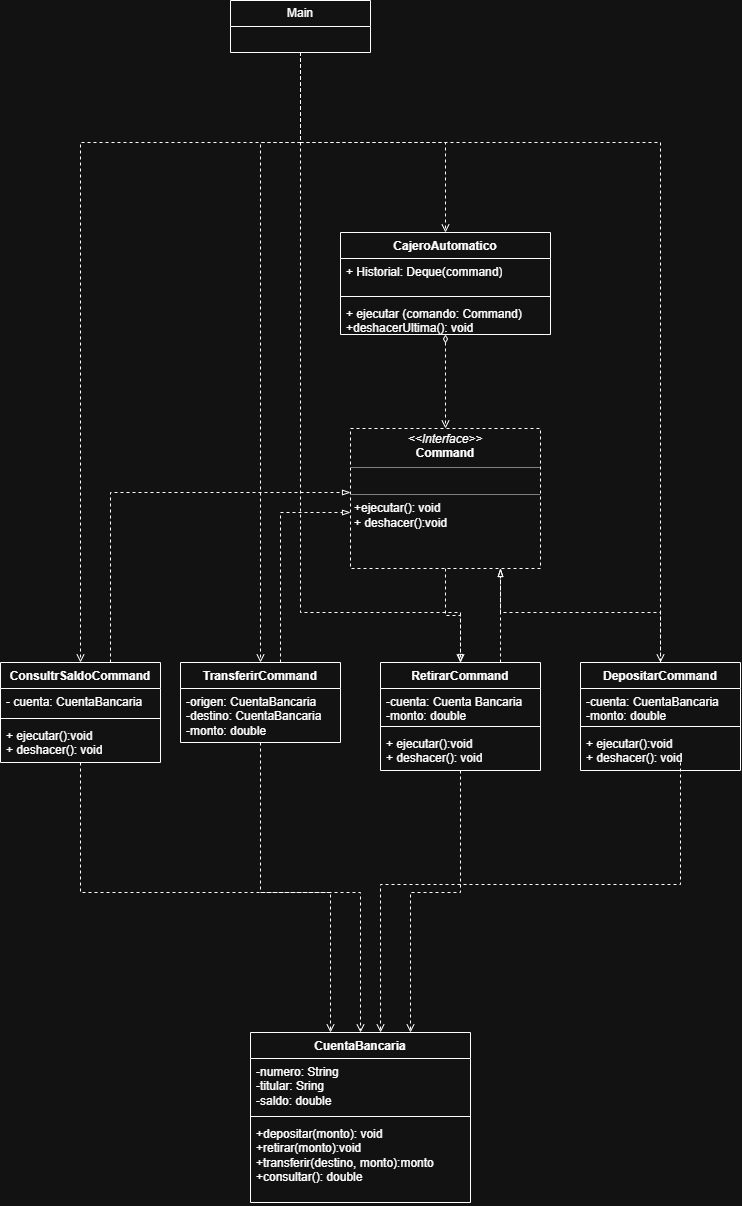

The diagram above was exported from draw.io. Its source (the exported page's mxGraphModel, read from the mxfile embedded in the PNG):
<mxGraphModel dx="2222" dy="2395" grid="1" gridSize="10" guides="1" tooltips="1" connect="1" arrows="1" fold="1" page="1" pageScale="1" pageWidth="827" pageHeight="1169" math="0" shadow="0">
  <root>
    <mxCell id="0" />
    <mxCell id="1" parent="0" />
    <mxCell id="1JwYIVBt4zipKhv9A3rq-32" edge="1" parent="1" source="-OudTZ4lTKr7Y5P3gpnU-1" style="edgeStyle=orthogonalEdgeStyle;rounded=0;orthogonalLoop=1;jettySize=auto;html=1;defaultLabelBackgroundColor=gap;endArrow=open;endFill=0;dashed=1;" target="1JwYIVBt4zipKhv9A3rq-6">
      <mxGeometry relative="1" x="0.0602" as="geometry">
        <Array as="points">
          <mxPoint x="400" y="90" />
          <mxPoint x="180" y="90" />
        </Array>
      </mxGeometry>
    </mxCell>
    <mxCell id="1JwYIVBt4zipKhv9A3rq-37" edge="1" parent="1" source="-OudTZ4lTKr7Y5P3gpnU-1" style="edgeStyle=orthogonalEdgeStyle;rounded=0;orthogonalLoop=1;jettySize=auto;html=1;defaultLabelBackgroundColor=gap;dashed=1;endArrow=open;endFill=0;" target="1JwYIVBt4zipKhv9A3rq-16">
      <mxGeometry relative="1" as="geometry">
        <Array as="points">
          <mxPoint x="400" y="90" />
          <mxPoint x="360" y="90" />
        </Array>
      </mxGeometry>
    </mxCell>
    <mxCell id="1JwYIVBt4zipKhv9A3rq-38" edge="1" parent="1" source="1JwYIVBt4zipKhv9A3rq-11" style="edgeStyle=orthogonalEdgeStyle;rounded=0;orthogonalLoop=1;jettySize=auto;html=1;defaultLabelBackgroundColor=gap;endArrow=blockThin;endFill=0;dashed=1;" target="1JwYIVBt4zipKhv9A3rq-24">
      <mxGeometry relative="1" x="0.0092" as="geometry" />
    </mxCell>
    <mxCell id="1JwYIVBt4zipKhv9A3rq-39" edge="1" parent="1" source="-OudTZ4lTKr7Y5P3gpnU-1" style="edgeStyle=orthogonalEdgeStyle;rounded=0;orthogonalLoop=1;jettySize=auto;html=1;defaultLabelBackgroundColor=gap;endArrow=open;endFill=0;dashed=1;" target="1JwYIVBt4zipKhv9A3rq-20">
      <mxGeometry relative="1" x="0.0495" as="geometry">
        <Array as="points">
          <mxPoint x="400" y="90" />
          <mxPoint x="760" y="90" />
        </Array>
      </mxGeometry>
    </mxCell>
    <mxCell id="1JwYIVBt4zipKhv9A3rq-40" edge="1" parent="1" source="-OudTZ4lTKr7Y5P3gpnU-1" style="edgeStyle=orthogonalEdgeStyle;rounded=0;orthogonalLoop=1;jettySize=auto;html=1;defaultLabelBackgroundColor=gap;dashed=1;endArrow=open;endFill=0;" target="1JwYIVBt4zipKhv9A3rq-2">
      <mxGeometry relative="1" x="0.0031" as="geometry" />
    </mxCell>
    <mxCell id="1JwYIVBt4zipKhv9A3rq-44" edge="1" parent="1" source="-OudTZ4lTKr7Y5P3gpnU-1" style="edgeStyle=orthogonalEdgeStyle;rounded=0;orthogonalLoop=1;jettySize=auto;html=1;defaultLabelBackgroundColor=gap;dashed=1;endArrow=open;endFill=0;" target="1JwYIVBt4zipKhv9A3rq-24">
      <mxGeometry relative="1" x="-0.0338" as="geometry">
        <Array as="points">
          <mxPoint x="400" y="560" />
          <mxPoint x="560" y="560" />
        </Array>
      </mxGeometry>
    </mxCell>
    <mxCell id="-OudTZ4lTKr7Y5P3gpnU-1" parent="1" style="swimlane;fontStyle=0;childLayout=stackLayout;horizontal=1;startSize=26;fillColor=none;horizontalStack=0;resizeParent=1;resizeParentMax=0;resizeLast=0;collapsible=1;marginBottom=0;whiteSpace=wrap;html=1;" value="Main" vertex="1">
      <mxGeometry height="52" width="140" x="330" y="-52" as="geometry" />
    </mxCell>
    <mxCell id="1JwYIVBt4zipKhv9A3rq-41" edge="1" parent="1" source="1JwYIVBt4zipKhv9A3rq-2" style="edgeStyle=orthogonalEdgeStyle;rounded=0;orthogonalLoop=1;jettySize=auto;html=1;defaultLabelBackgroundColor=gap;dashed=1;startArrow=diamondThin;startFill=0;endArrow=open;endFill=0;" target="1JwYIVBt4zipKhv9A3rq-11">
      <mxGeometry relative="1" as="geometry" />
    </mxCell>
    <mxCell id="1JwYIVBt4zipKhv9A3rq-2" parent="1" style="swimlane;fontStyle=1;align=center;verticalAlign=top;childLayout=stackLayout;horizontal=1;startSize=26;horizontalStack=0;resizeParent=1;resizeParentMax=0;resizeLast=0;collapsible=1;marginBottom=0;whiteSpace=wrap;html=1;" value="CajeroAutomatico" vertex="1">
      <mxGeometry height="102" width="210" x="440" y="180" as="geometry" />
    </mxCell>
    <mxCell id="1JwYIVBt4zipKhv9A3rq-3" parent="1JwYIVBt4zipKhv9A3rq-2" style="text;strokeColor=none;fillColor=none;align=left;verticalAlign=top;spacingLeft=4;spacingRight=4;overflow=hidden;rotatable=0;points=[[0,0.5],[1,0.5]];portConstraint=eastwest;whiteSpace=wrap;html=1;" value="+ Historial: Deque(command)" vertex="1">
      <mxGeometry height="34" width="210" y="26" as="geometry" />
    </mxCell>
    <mxCell id="1JwYIVBt4zipKhv9A3rq-4" parent="1JwYIVBt4zipKhv9A3rq-2" style="line;strokeWidth=1;fillColor=none;align=left;verticalAlign=middle;spacingTop=-1;spacingLeft=3;spacingRight=3;rotatable=0;labelPosition=right;points=[];portConstraint=eastwest;strokeColor=inherit;labelPerimeter=1;" value="" vertex="1">
      <mxGeometry height="8" width="210" y="60" as="geometry" />
    </mxCell>
    <mxCell id="1JwYIVBt4zipKhv9A3rq-5" parent="1JwYIVBt4zipKhv9A3rq-2" style="text;strokeColor=none;fillColor=none;align=left;verticalAlign=top;spacingLeft=4;spacingRight=4;overflow=hidden;rotatable=0;points=[[0,0.5],[1,0.5]];portConstraint=eastwest;whiteSpace=wrap;html=1;" value="+ ejecutar (comando: Command)&lt;div&gt;+deshacerUltima(): void&lt;/div&gt;" vertex="1">
      <mxGeometry height="34" width="210" y="68" as="geometry" />
    </mxCell>
    <mxCell id="1JwYIVBt4zipKhv9A3rq-45" edge="1" parent="1" source="1JwYIVBt4zipKhv9A3rq-6" style="edgeStyle=orthogonalEdgeStyle;rounded=0;orthogonalLoop=1;jettySize=auto;html=1;defaultLabelBackgroundColor=gap;dashed=1;endArrow=blockThin;endFill=0;" target="1JwYIVBt4zipKhv9A3rq-11">
      <mxGeometry relative="1" x="-0.0732" as="geometry">
        <Array as="points">
          <mxPoint x="210" y="440" />
        </Array>
      </mxGeometry>
    </mxCell>
    <mxCell id="1JwYIVBt4zipKhv9A3rq-50" edge="1" parent="1" source="1JwYIVBt4zipKhv9A3rq-6" style="edgeStyle=orthogonalEdgeStyle;rounded=0;orthogonalLoop=1;jettySize=auto;html=1;defaultLabelBackgroundColor=gap;dashed=1;startArrow=none;startFill=0;endArrow=open;endFill=0;" target="1JwYIVBt4zipKhv9A3rq-28">
      <mxGeometry relative="1" as="geometry">
        <Array as="points">
          <mxPoint x="180" y="840" />
          <mxPoint x="460" y="840" />
        </Array>
      </mxGeometry>
    </mxCell>
    <mxCell id="1JwYIVBt4zipKhv9A3rq-6" parent="1" style="swimlane;fontStyle=1;align=center;verticalAlign=top;childLayout=stackLayout;horizontal=1;startSize=26;horizontalStack=0;resizeParent=1;resizeParentMax=0;resizeLast=0;collapsible=1;marginBottom=0;whiteSpace=wrap;html=1;" value="ConsultrSaldoCommand" vertex="1">
      <mxGeometry height="100" width="160" x="100" y="610" as="geometry" />
    </mxCell>
    <mxCell id="1JwYIVBt4zipKhv9A3rq-7" parent="1JwYIVBt4zipKhv9A3rq-6" style="text;strokeColor=none;fillColor=none;align=left;verticalAlign=top;spacingLeft=4;spacingRight=4;overflow=hidden;rotatable=0;points=[[0,0.5],[1,0.5]];portConstraint=eastwest;whiteSpace=wrap;html=1;" value="- cuenta: CuentaBancaria" vertex="1">
      <mxGeometry height="26" width="160" y="26" as="geometry" />
    </mxCell>
    <mxCell id="1JwYIVBt4zipKhv9A3rq-8" parent="1JwYIVBt4zipKhv9A3rq-6" style="line;strokeWidth=1;fillColor=none;align=left;verticalAlign=middle;spacingTop=-1;spacingLeft=3;spacingRight=3;rotatable=0;labelPosition=right;points=[];portConstraint=eastwest;strokeColor=inherit;labelPerimeter=1;" value="" vertex="1">
      <mxGeometry height="8" width="160" y="52" as="geometry" />
    </mxCell>
    <mxCell id="1JwYIVBt4zipKhv9A3rq-9" parent="1JwYIVBt4zipKhv9A3rq-6" style="text;strokeColor=none;fillColor=none;align=left;verticalAlign=top;spacingLeft=4;spacingRight=4;overflow=hidden;rotatable=0;points=[[0,0.5],[1,0.5]];portConstraint=eastwest;whiteSpace=wrap;html=1;" value="+ ejecutar():void&lt;div&gt;+ deshacer(): void&lt;/div&gt;" vertex="1">
      <mxGeometry height="40" width="160" y="60" as="geometry" />
    </mxCell>
    <mxCell id="1JwYIVBt4zipKhv9A3rq-46" edge="1" parent="1" source="1JwYIVBt4zipKhv9A3rq-16" style="edgeStyle=orthogonalEdgeStyle;rounded=0;orthogonalLoop=1;jettySize=auto;html=1;defaultLabelBackgroundColor=gap;dashed=1;endArrow=blockThin;endFill=0;" target="1JwYIVBt4zipKhv9A3rq-11">
      <mxGeometry relative="1" x="-0.0273" as="geometry">
        <Array as="points">
          <mxPoint x="380" y="460" />
        </Array>
      </mxGeometry>
    </mxCell>
    <mxCell id="1JwYIVBt4zipKhv9A3rq-51" edge="1" parent="1" source="1JwYIVBt4zipKhv9A3rq-16" style="edgeStyle=orthogonalEdgeStyle;rounded=0;orthogonalLoop=1;jettySize=auto;html=1;defaultLabelBackgroundColor=gap;dashed=1;endArrow=open;endFill=0;" target="1JwYIVBt4zipKhv9A3rq-28">
      <mxGeometry relative="1" x="0.0833" as="geometry">
        <Array as="points">
          <mxPoint x="360" y="840" />
          <mxPoint x="430" y="840" />
        </Array>
      </mxGeometry>
    </mxCell>
    <mxCell id="1JwYIVBt4zipKhv9A3rq-16" parent="1" style="swimlane;fontStyle=1;align=center;verticalAlign=top;childLayout=stackLayout;horizontal=1;startSize=26;horizontalStack=0;resizeParent=1;resizeParentMax=0;resizeLast=0;collapsible=1;marginBottom=0;whiteSpace=wrap;html=1;" value="TransferirCommand" vertex="1">
      <mxGeometry height="80" width="160" x="280" y="610" as="geometry" />
    </mxCell>
    <mxCell id="1JwYIVBt4zipKhv9A3rq-17" parent="1JwYIVBt4zipKhv9A3rq-16" style="text;strokeColor=none;fillColor=none;align=left;verticalAlign=top;spacingLeft=4;spacingRight=4;overflow=hidden;rotatable=0;points=[[0,0.5],[1,0.5]];portConstraint=eastwest;whiteSpace=wrap;html=1;" value="-origen: CuentaBancaria&lt;div&gt;-destino: CuentaBancaria&lt;/div&gt;&lt;div&gt;-monto: double&lt;/div&gt;" vertex="1">
      <mxGeometry height="54" width="160" y="26" as="geometry" />
    </mxCell>
    <mxCell id="1JwYIVBt4zipKhv9A3rq-48" edge="1" parent="1" source="1JwYIVBt4zipKhv9A3rq-20" style="edgeStyle=orthogonalEdgeStyle;rounded=0;orthogonalLoop=1;jettySize=auto;html=1;defaultLabelBackgroundColor=gap;dashed=1;endArrow=blockThin;endFill=0;" target="1JwYIVBt4zipKhv9A3rq-11">
      <mxGeometry relative="1" x="0.2205" as="geometry">
        <Array as="points">
          <mxPoint x="760" y="560" />
          <mxPoint x="600" y="560" />
        </Array>
      </mxGeometry>
    </mxCell>
    <mxCell id="1JwYIVBt4zipKhv9A3rq-52" edge="1" parent="1" style="edgeStyle=orthogonalEdgeStyle;rounded=0;orthogonalLoop=1;jettySize=auto;html=1;entryX=0.591;entryY=0;entryDx=0;entryDy=0;defaultLabelBackgroundColor=gap;dashed=1;entryPerimeter=0;endArrow=open;endFill=0;" target="1JwYIVBt4zipKhv9A3rq-28">
      <mxGeometry relative="1" x="-0.014" as="geometry">
        <Array as="points">
          <mxPoint x="780" y="832" />
          <mxPoint x="480" y="832" />
        </Array>
        <mxPoint x="780" y="710" as="sourcePoint" />
        <mxPoint x="500.46000000000004" y="972.1700000000001" as="targetPoint" />
      </mxGeometry>
    </mxCell>
    <mxCell id="1JwYIVBt4zipKhv9A3rq-20" parent="1" style="swimlane;fontStyle=1;align=center;verticalAlign=top;childLayout=stackLayout;horizontal=1;startSize=26;horizontalStack=0;resizeParent=1;resizeParentMax=0;resizeLast=0;collapsible=1;marginBottom=0;whiteSpace=wrap;html=1;" value="DepositarCommand" vertex="1">
      <mxGeometry height="108" width="160" x="680" y="610" as="geometry" />
    </mxCell>
    <mxCell id="1JwYIVBt4zipKhv9A3rq-21" parent="1JwYIVBt4zipKhv9A3rq-20" style="text;strokeColor=none;fillColor=none;align=left;verticalAlign=top;spacingLeft=4;spacingRight=4;overflow=hidden;rotatable=0;points=[[0,0.5],[1,0.5]];portConstraint=eastwest;whiteSpace=wrap;html=1;" value="-cuenta: CuentaBancaria&lt;div&gt;-monto: double&lt;/div&gt;" vertex="1">
      <mxGeometry height="34" width="160" y="26" as="geometry" />
    </mxCell>
    <mxCell id="1JwYIVBt4zipKhv9A3rq-22" parent="1JwYIVBt4zipKhv9A3rq-20" style="line;strokeWidth=1;fillColor=none;align=left;verticalAlign=middle;spacingTop=-1;spacingLeft=3;spacingRight=3;rotatable=0;labelPosition=right;points=[];portConstraint=eastwest;strokeColor=inherit;labelPerimeter=1;" value="" vertex="1">
      <mxGeometry height="8" width="160" y="60" as="geometry" />
    </mxCell>
    <mxCell id="1JwYIVBt4zipKhv9A3rq-23" parent="1JwYIVBt4zipKhv9A3rq-20" style="text;strokeColor=none;fillColor=none;align=left;verticalAlign=top;spacingLeft=4;spacingRight=4;overflow=hidden;rotatable=0;points=[[0,0.5],[1,0.5]];portConstraint=eastwest;whiteSpace=wrap;html=1;dashed=1;" value="+ ejecutar():void&lt;div&gt;+ deshacer(): void&lt;/div&gt;" vertex="1">
      <mxGeometry height="40" width="160" y="68" as="geometry" />
    </mxCell>
    <mxCell id="1JwYIVBt4zipKhv9A3rq-47" edge="1" parent="1" source="1JwYIVBt4zipKhv9A3rq-24" style="edgeStyle=orthogonalEdgeStyle;rounded=0;orthogonalLoop=1;jettySize=auto;html=1;defaultLabelBackgroundColor=gap;dashed=1;endArrow=blockThin;endFill=0;" target="1JwYIVBt4zipKhv9A3rq-11">
      <mxGeometry relative="1" as="geometry">
        <Array as="points">
          <mxPoint x="600" y="590" />
          <mxPoint x="600" y="590" />
        </Array>
      </mxGeometry>
    </mxCell>
    <mxCell id="1JwYIVBt4zipKhv9A3rq-49" edge="1" parent="1" source="1JwYIVBt4zipKhv9A3rq-24" style="edgeStyle=orthogonalEdgeStyle;rounded=0;orthogonalLoop=1;jettySize=auto;html=1;defaultLabelBackgroundColor=gap;dashed=1;endArrow=open;endFill=0;" target="1JwYIVBt4zipKhv9A3rq-28">
      <mxGeometry relative="1" as="geometry">
        <Array as="points">
          <mxPoint x="560" y="840" />
          <mxPoint x="510" y="840" />
        </Array>
      </mxGeometry>
    </mxCell>
    <mxCell id="1JwYIVBt4zipKhv9A3rq-24" parent="1" style="swimlane;fontStyle=1;align=center;verticalAlign=top;childLayout=stackLayout;horizontal=1;startSize=26;horizontalStack=0;resizeParent=1;resizeParentMax=0;resizeLast=0;collapsible=1;marginBottom=0;whiteSpace=wrap;html=1;" value="RetirarCommand" vertex="1">
      <mxGeometry height="108" width="160" x="480" y="610" as="geometry" />
    </mxCell>
    <mxCell id="1JwYIVBt4zipKhv9A3rq-25" parent="1JwYIVBt4zipKhv9A3rq-24" style="text;strokeColor=none;fillColor=none;align=left;verticalAlign=top;spacingLeft=4;spacingRight=4;overflow=hidden;rotatable=0;points=[[0,0.5],[1,0.5]];portConstraint=eastwest;whiteSpace=wrap;html=1;" value="-cuenta: Cuenta Bancaria&lt;div&gt;-monto: double&lt;/div&gt;" vertex="1">
      <mxGeometry height="34" width="160" y="26" as="geometry" />
    </mxCell>
    <mxCell id="1JwYIVBt4zipKhv9A3rq-26" parent="1JwYIVBt4zipKhv9A3rq-24" style="line;strokeWidth=1;fillColor=none;align=left;verticalAlign=middle;spacingTop=-1;spacingLeft=3;spacingRight=3;rotatable=0;labelPosition=right;points=[];portConstraint=eastwest;strokeColor=inherit;labelPerimeter=1;" value="" vertex="1">
      <mxGeometry height="8" width="160" y="60" as="geometry" />
    </mxCell>
    <mxCell id="1JwYIVBt4zipKhv9A3rq-27" parent="1JwYIVBt4zipKhv9A3rq-24" style="text;strokeColor=none;fillColor=none;align=left;verticalAlign=top;spacingLeft=4;spacingRight=4;overflow=hidden;rotatable=0;points=[[0,0.5],[1,0.5]];portConstraint=eastwest;whiteSpace=wrap;html=1;dashed=1;" value="+ ejecutar():void&lt;div&gt;+ deshacer(): void&lt;/div&gt;" vertex="1">
      <mxGeometry height="40" width="160" y="68" as="geometry" />
    </mxCell>
    <mxCell id="1JwYIVBt4zipKhv9A3rq-28" parent="1" style="swimlane;fontStyle=1;align=center;verticalAlign=top;childLayout=stackLayout;horizontal=1;startSize=26;horizontalStack=0;resizeParent=1;resizeParentMax=0;resizeLast=0;collapsible=1;marginBottom=0;whiteSpace=wrap;html=1;" value="CuentaBancaria" vertex="1">
      <mxGeometry height="170" width="220" x="350" y="980" as="geometry" />
    </mxCell>
    <mxCell id="1JwYIVBt4zipKhv9A3rq-29" parent="1JwYIVBt4zipKhv9A3rq-28" style="text;strokeColor=none;fillColor=none;align=left;verticalAlign=top;spacingLeft=4;spacingRight=4;overflow=hidden;rotatable=0;points=[[0,0.5],[1,0.5]];portConstraint=eastwest;whiteSpace=wrap;html=1;" value="-numero: String&lt;div&gt;&lt;span style=&quot;background-color: transparent; color: light-dark(#000000, var(--ge-light-color, #ffffff));&quot;&gt;-titular: Sring&lt;/span&gt;&lt;/div&gt;&lt;div&gt;&lt;span style=&quot;background-color: transparent; color: light-dark(#000000, var(--ge-light-color, #ffffff));&quot;&gt;-saldo: double&lt;/span&gt;&lt;/div&gt;" vertex="1">
      <mxGeometry height="54" width="220" y="26" as="geometry" />
    </mxCell>
    <mxCell id="1JwYIVBt4zipKhv9A3rq-30" parent="1JwYIVBt4zipKhv9A3rq-28" style="line;strokeWidth=1;fillColor=none;align=left;verticalAlign=middle;spacingTop=-1;spacingLeft=3;spacingRight=3;rotatable=0;labelPosition=right;points=[];portConstraint=eastwest;strokeColor=inherit;labelPerimeter=1;" value="" vertex="1">
      <mxGeometry height="8" width="220" y="80" as="geometry" />
    </mxCell>
    <mxCell id="1JwYIVBt4zipKhv9A3rq-31" parent="1JwYIVBt4zipKhv9A3rq-28" style="text;strokeColor=none;fillColor=none;align=left;verticalAlign=top;spacingLeft=4;spacingRight=4;overflow=hidden;rotatable=0;points=[[0,0.5],[1,0.5]];portConstraint=eastwest;whiteSpace=wrap;html=1;" value="+depositar(monto): void&lt;div&gt;+retirar(monto):void&lt;/div&gt;&lt;div&gt;+transferir(destino, monto):monto&lt;/div&gt;&lt;div&gt;+consultar(): double&lt;/div&gt;" vertex="1">
      <mxGeometry height="82" width="220" y="88" as="geometry" />
    </mxCell>
    <mxCell id="1JwYIVBt4zipKhv9A3rq-11" parent="1" style="verticalAlign=top;align=left;overflow=fill;html=1;whiteSpace=wrap;dashed=1;" value="&lt;p style=&quot;margin:0px;margin-top:4px;text-align:center;&quot;&gt;&lt;i&gt;&amp;lt;&amp;lt;Interface&amp;gt;&amp;gt;&lt;/i&gt;&lt;br&gt;&lt;b&gt;Command&lt;/b&gt;&lt;/p&gt;&lt;hr size=&quot;1&quot; style=&quot;border-style:solid;&quot;&gt;&lt;p style=&quot;margin:0px;margin-left:4px;&quot;&gt;&lt;br&gt;&lt;/p&gt;&lt;hr size=&quot;1&quot; style=&quot;border-style:solid;&quot;&gt;&lt;p style=&quot;margin:0px;margin-left:4px;&quot;&gt;+ejecutar(): void&lt;br&gt;+ deshacer():void&lt;/p&gt;" vertex="1">
      <mxGeometry height="140" width="190" x="450" y="376" as="geometry" />
    </mxCell>
  </root>
</mxGraphModel>